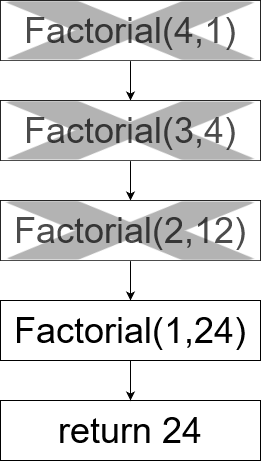

The diagram above was exported from draw.io. Its source (the exported page's mxGraphModel, read from the mxfile embedded in the PNG):
<mxGraphModel dx="1038" dy="603" grid="1" gridSize="10" guides="1" tooltips="1" connect="1" arrows="1" fold="1" page="1" pageScale="1" pageWidth="850" pageHeight="1100" math="0" shadow="0">
  <root>
    <mxCell id="0" />
    <mxCell id="1" parent="0" />
    <mxCell id="irn8_YRPp-ndvpktD3aH-23" value="&lt;div style=&quot;font-size: 36px;&quot;&gt;&lt;font style=&quot;font-size: 36px;&quot;&gt;return 24&lt;br&gt;&lt;/font&gt;&lt;/div&gt;" style="rounded=1;whiteSpace=wrap;html=1;fontSize=12;glass=0;strokeWidth=1;shadow=0;arcSize=0;" vertex="1" parent="1">
      <mxGeometry x="320" y="470" width="260" height="60" as="geometry" />
    </mxCell>
    <mxCell id="irn8_YRPp-ndvpktD3aH-38" style="edgeStyle=orthogonalEdgeStyle;rounded=0;orthogonalLoop=1;jettySize=auto;html=1;exitX=0.5;exitY=1;exitDx=0;exitDy=0;entryX=0.5;entryY=0;entryDx=0;entryDy=0;" edge="1" parent="1" source="irn8_YRPp-ndvpktD3aH-34" target="irn8_YRPp-ndvpktD3aH-35">
      <mxGeometry relative="1" as="geometry" />
    </mxCell>
    <mxCell id="irn8_YRPp-ndvpktD3aH-34" value="&lt;div style=&quot;font-size: 36px;&quot;&gt;&lt;font style=&quot;font-size: 36px;&quot;&gt;Factorial(4,1)&lt;br&gt;&lt;/font&gt;&lt;/div&gt;" style="rounded=1;whiteSpace=wrap;html=1;fontSize=12;glass=0;strokeWidth=1;shadow=0;arcSize=0;" vertex="1" parent="1">
      <mxGeometry x="320" y="70" width="260" height="60" as="geometry" />
    </mxCell>
    <mxCell id="irn8_YRPp-ndvpktD3aH-40" style="edgeStyle=orthogonalEdgeStyle;rounded=0;orthogonalLoop=1;jettySize=auto;html=1;exitX=0.5;exitY=1;exitDx=0;exitDy=0;entryX=0.5;entryY=0;entryDx=0;entryDy=0;" edge="1" parent="1" source="irn8_YRPp-ndvpktD3aH-35" target="irn8_YRPp-ndvpktD3aH-36">
      <mxGeometry relative="1" as="geometry" />
    </mxCell>
    <mxCell id="irn8_YRPp-ndvpktD3aH-35" value="&lt;div style=&quot;font-size: 36px;&quot;&gt;&lt;font style=&quot;font-size: 36px;&quot;&gt;Factorial(3,4)&lt;br&gt;&lt;/font&gt;&lt;/div&gt;" style="rounded=1;whiteSpace=wrap;html=1;fontSize=12;glass=0;strokeWidth=1;shadow=0;arcSize=0;" vertex="1" parent="1">
      <mxGeometry x="320" y="170" width="260" height="60" as="geometry" />
    </mxCell>
    <mxCell id="irn8_YRPp-ndvpktD3aH-41" style="edgeStyle=orthogonalEdgeStyle;rounded=0;orthogonalLoop=1;jettySize=auto;html=1;exitX=0.5;exitY=1;exitDx=0;exitDy=0;entryX=0.5;entryY=0;entryDx=0;entryDy=0;" edge="1" parent="1" source="irn8_YRPp-ndvpktD3aH-36" target="irn8_YRPp-ndvpktD3aH-37">
      <mxGeometry relative="1" as="geometry" />
    </mxCell>
    <mxCell id="irn8_YRPp-ndvpktD3aH-36" value="&lt;div style=&quot;font-size: 36px;&quot;&gt;&lt;font style=&quot;font-size: 36px;&quot;&gt;Factorial(2,12)&lt;br&gt;&lt;/font&gt;&lt;/div&gt;" style="rounded=1;whiteSpace=wrap;html=1;fontSize=12;glass=0;strokeWidth=1;shadow=0;arcSize=0;" vertex="1" parent="1">
      <mxGeometry x="320" y="270" width="260" height="60" as="geometry" />
    </mxCell>
    <mxCell id="irn8_YRPp-ndvpktD3aH-42" style="edgeStyle=orthogonalEdgeStyle;rounded=0;orthogonalLoop=1;jettySize=auto;html=1;exitX=0.5;exitY=1;exitDx=0;exitDy=0;entryX=0.5;entryY=0;entryDx=0;entryDy=0;" edge="1" parent="1" source="irn8_YRPp-ndvpktD3aH-37" target="irn8_YRPp-ndvpktD3aH-23">
      <mxGeometry relative="1" as="geometry" />
    </mxCell>
    <mxCell id="irn8_YRPp-ndvpktD3aH-37" value="&lt;div style=&quot;font-size: 36px;&quot;&gt;&lt;font style=&quot;font-size: 36px;&quot;&gt;Factorial(1,24)&lt;br&gt;&lt;/font&gt;&lt;/div&gt;" style="rounded=1;whiteSpace=wrap;html=1;fontSize=12;glass=0;strokeWidth=1;shadow=0;arcSize=0;" vertex="1" parent="1">
      <mxGeometry x="320" y="370" width="260" height="60" as="geometry" />
    </mxCell>
    <mxCell id="irn8_YRPp-ndvpktD3aH-46" value="" style="shape=image;html=1;verticalAlign=top;verticalLabelPosition=bottom;labelBackgroundColor=#ffffff;imageAspect=0;image=https://cdn1.iconfinder.com/data/icons/social-media-vol-3/24/_x-128.png;opacity=30;imageBackground=#FFFFFF;" vertex="1" parent="1">
      <mxGeometry x="320" y="170" width="260" height="61" as="geometry" />
    </mxCell>
    <mxCell id="irn8_YRPp-ndvpktD3aH-48" value="" style="shape=image;html=1;verticalAlign=top;verticalLabelPosition=bottom;labelBackgroundColor=#ffffff;imageAspect=0;image=https://cdn1.iconfinder.com/data/icons/social-media-vol-3/24/_x-128.png;opacity=30;imageBackground=#FFFFFF;" vertex="1" parent="1">
      <mxGeometry x="320" y="70" width="260" height="61" as="geometry" />
    </mxCell>
    <mxCell id="irn8_YRPp-ndvpktD3aH-49" value="" style="shape=image;html=1;verticalAlign=top;verticalLabelPosition=bottom;labelBackgroundColor=#ffffff;imageAspect=0;image=https://cdn1.iconfinder.com/data/icons/social-media-vol-3/24/_x-128.png;opacity=30;imageBackground=#FFFFFF;" vertex="1" parent="1">
      <mxGeometry x="320" y="270" width="260" height="61" as="geometry" />
    </mxCell>
  </root>
</mxGraphModel>